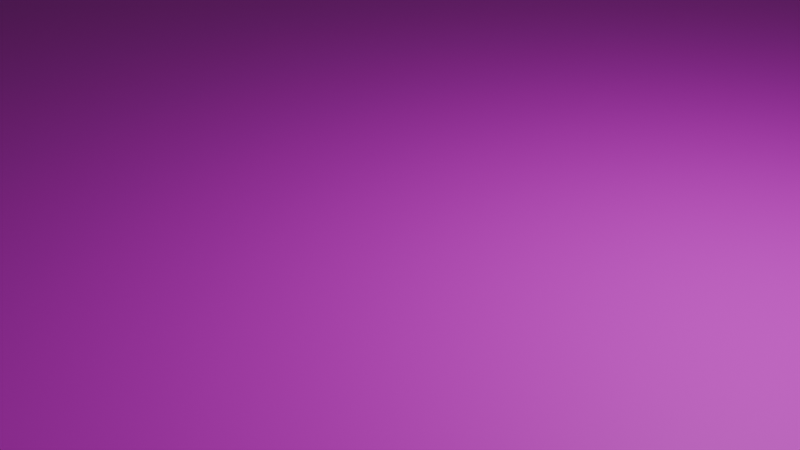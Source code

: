 # Source: ground.blend  (saved by Blender 4.4.30; exported with 4.5.12 LTS)
import bpy
from mathutils import Matrix  # noqa: F401  (used for matrix-valued properties, if any)

bpy.ops.wm.read_factory_settings(use_empty=True)
scene = bpy.context.scene
scene.name = 'Scene'

# ---- collections
col_collection = bpy.data.collections.new('Collection'); scene.collection.children.link(col_collection)

# ---- images (referenced by path relative to the original .blend; pixels are not part of the script)
import os
ASSET_DIR = os.environ.get("B2B_ASSET_DIR", "")  # directory of the original .blend (textures are referenced by path, not embedded)
HERE = os.path.dirname(os.path.abspath(__file__))  # packed textures are extracted next to this script under _unpacked/

def load_image(name, relpath, width, height, colorspace="sRGB"):
    """Load a texture the original file referenced (path relative to the .blend, or extracted next to this script)."""
    p = next((c for c in (os.path.join(HERE, relpath), os.path.join(ASSET_DIR, relpath)) if relpath and os.path.exists(c)), "")
    if p:
        img = bpy.data.images.load(p, check_existing=True)
        img.name = name
    else:  # same state as the original file: an image datablock whose file is absent (Cycles renders it pink)
        img = bpy.data.images.new(name, width, height)
        img.source = "FILE"
        img.filepath = "//" + (relpath or name)
    img.colorspace_settings.name = colorspace
    return img
img_ground_png = load_image('ground.png', 'ground.png', 1024, 1024, 'sRGB')

# ---- materials (node trees are filled in below, after node groups)
mat_001 = bpy.data.materials.new('マテリアル.001')

# ---- material node trees
mat_001.use_nodes = True; mat_001.node_tree.nodes.clear()
_N = mat_001.node_tree.nodes; _L = mat_001.node_tree.links
n0 = _N.new('ShaderNodeBsdfPrincipled'); n0.name = 'プリンシプルBSDF'; n0.location = (10, 300)
n1 = _N.new('ShaderNodeOutputMaterial'); n1.name = 'マテリアル出力'; n1.location = (300, 300)
n2 = _N.new('ShaderNodeTexImage'); n2.name = '画像テクスチャ'; n2.location = (-280, 275)
n2.image = img_ground_png
_L.new(n0.outputs[0], n1.inputs[0])
_L.new(n2.outputs[0], n0.inputs[0])
n1.is_active_output = True

# ---- world
world_world = bpy.data.worlds.new('World'); scene.world = world_world
world_world.use_nodes = True; world_world.node_tree.nodes.clear()
_N = world_world.node_tree.nodes; _L = world_world.node_tree.links
n0 = _N.new('ShaderNodeOutputWorld'); n0.name = 'World Output'; n0.location = (300, 300)
n1 = _N.new('ShaderNodeBackground'); n1.name = 'Background'; n1.location = (10, 300)
n1.inputs[0].default_value = (0.05088, 0.05088, 0.05088, 1.0)
_L.new(n1.outputs[0], n0.inputs[0])
n0.is_active_output = True
world_world.color = (0.05088, 0.05088, 0.05088)
world_world.sun_shadow_jitter_overblur = 0.0

# ---- cameras
cam_camera = bpy.data.cameras.new('Camera')
cam_camera.clip_end = 100.0
cam_camera.ortho_scale = 7.314

# ---- lights
light_light = bpy.data.lights.new('Light', 'POINT')
light_light.energy = 1000.0
light_light.shadow_soft_size = 0.1

# ---- meshes
me_x = bpy.data.meshes.new('平面')
me_x.from_pydata([(-400.0, -400.0, 0.0), (400.0, -400.0, 0.0), (-400.0, 400.0, 0.0), (400.0, 400.0, 0.0)], [], [(0, 1, 3, 2)])
_uv = me_x.uv_layers.new(name='UVマップ')
_uv.uv.foreach_set('vector', [0.0, 0.0, 1.0, 0.0, 1.0, 1.0, 0.0, 1.0])
me_x.materials.append(mat_001)
me_x.update()

# ---- objects
ob_light = bpy.data.objects.new('Light', light_light)
ob_camera = bpy.data.objects.new('Camera', cam_camera)
ob_x = bpy.data.objects.new('平面', me_x)

# ---- transforms, parenting, visibility, modifiers, constraints
ob_light.location = (4.076, 1.005, 5.904)
ob_light.rotation_euler = (0.6503, 0.05522, 1.866)
ob_light.lock_rotations_4d = False
ob_light.empty_display_type = 'ARROWS'
ob_light.color = (0.0, 0.0, 0.0, 0.0)
ob_light.lineart.crease_threshold = 0.0
ob_camera.location = (7.359, -6.926, 4.958)
ob_camera.rotation_euler = (1.109, 0.0, 0.8149)
ob_camera.lock_rotations_4d = False
ob_camera.empty_display_type = 'ARROWS'
ob_camera.color = (0.0, 0.0, 0.0, 0.0)
ob_camera.display_type = 'WIRE'
ob_camera.lineart.crease_threshold = 0.0
ob_x.location = (0.0, 0.0, 0.0)

# ---- collection membership
col_collection.objects.link(ob_light)
col_collection.objects.link(ob_camera)
col_collection.objects.link(ob_x)

# ---- scene / render settings (as saved in the file)
scene.camera = ob_camera
scene.frame_start = 1; scene.frame_end = 250; scene.frame_set(1)
scene.render.engine = 'BLENDER_EEVEE_NEXT'
bpy.context.view_layer.update()
